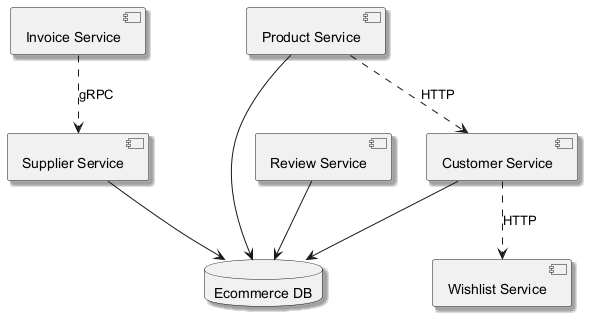

The diagram above was rendered by PlantUML. Its source (embedded in the PNG):
@startuml
skinparam monochrome true
skinparam shadowing true
component "Customer Service" as C_CustomerService
component "Supplier Service" as C_SupplierService
component "Product Service" as C_ProductService
component "Invoice Service" as C_InvoiceService
component "Wishlist Service" as C_WishlistService
component "Review Service" as C_ReviewService
database "Ecommerce DB" as DB_ecommerce
C_CustomerService --> DB_ecommerce
C_SupplierService --> DB_ecommerce
C_ProductService --> DB_ecommerce
C_ReviewService --> DB_ecommerce
C_ProductService ..> C_CustomerService : HTTP
C_InvoiceService ..> C_SupplierService : gRPC
C_CustomerService ..> C_WishlistService : HTTP
@enduml